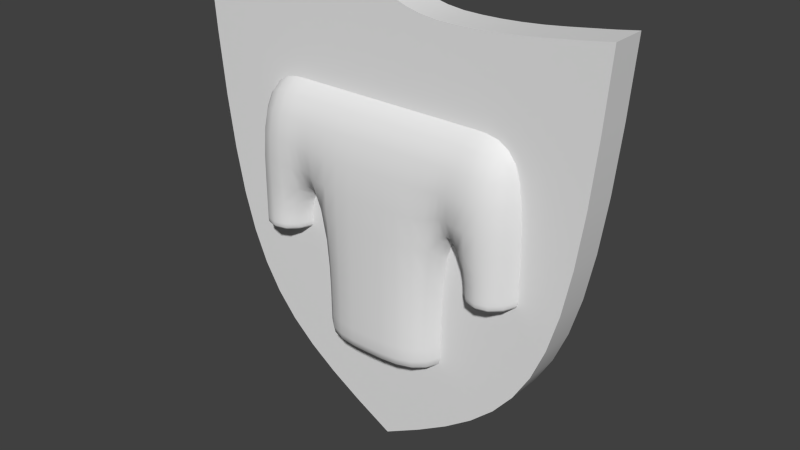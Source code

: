 # Source: armor_mesh.blend  (saved by Blender 2.66.1; exported with 4.5.12 LTS)
import bpy
from mathutils import Matrix  # noqa: F401  (used for matrix-valued properties, if any)

bpy.ops.wm.read_factory_settings(use_empty=True)
scene = bpy.context.scene
scene.name = 'Scene'

# ---- collections
col_collection_1 = bpy.data.collections.new('Collection 1'); scene.collection.children.link(col_collection_1)

# ---- world
world_world = bpy.data.worlds.new('World'); scene.world = world_world
world_world.color = (0.05088, 0.05088, 0.05088)
world_world.use_sun_shadow = False
world_world.sun_shadow_jitter_overblur = 0.0
world_world.cycles.sampling_method = 'MANUAL'
world_world.cycles.sample_map_resolution = 256

# ---- meshes
me_mesh = bpy.data.meshes.new('Mesh')
me_mesh.from_pydata([(0.0, -0.05297, 0.4647), (-0.1059, -0.05297, 0.5228), (-0.197, -0.05297, 0.5783), (-0.275, -0.05297, 0.6345), (-0.3411, -0.05297, 0.6946), (-0.3965, -0.05297, 0.7615), (-0.4424, -0.05297, 0.8385), (-0.4802, -0.05297, 0.9288), (-0.5109, -0.05297, 1.035), (-0.5359, -0.05297, 1.162), (-0.5564, -0.05297, 1.31), (-0.5735, -0.05297, 1.485), (-0.5886, -0.05297, 1.689), (-0.5332, -0.05297, 1.68), (-0.4765, -0.05297, 1.672), (-0.4191, -0.05297, 1.664), (-0.3618, -0.05297, 1.657), (-0.3055, -0.05297, 1.652), (-0.2508, -0.05297, 1.649), (-0.1985, -0.05297, 1.648), (-0.1495, -0.05297, 1.649), (-0.1045, -0.05297, 1.654), (-0.06415, -0.05297, 1.663), (-0.02936, -0.05297, 1.675), (0.0, -0.05297, 1.692), (6.639e-16, 0.04483, 0.4647), (0.1059, -0.05297, 0.5228), (0.197, -0.05297, 0.5783), (0.275, -0.05297, 0.6345), (0.3411, -0.05297, 0.6946), (0.3965, -0.05297, 0.7615), (0.4424, -0.05297, 0.8385), (0.4802, -0.05297, 0.9288), (0.5109, -0.05297, 1.035), (0.5359, -0.05297, 1.162), (0.5564, -0.05297, 1.31), (0.5735, -0.05297, 1.485), (0.5886, -0.05297, 1.689), (0.5332, -0.05297, 1.68), (0.4765, -0.05297, 1.672), (0.4191, -0.05297, 1.664), (0.3618, -0.05297, 1.657), (0.3055, -0.05297, 1.652), (0.2508, -0.05297, 1.649), (0.1985, -0.05297, 1.648), (0.1495, -0.05297, 1.649), (0.1045, -0.05297, 1.654), (0.06415, -0.05297, 1.663), (0.02936, -0.05297, 1.675), (-0.1059, 0.04483, 0.5228), (-0.197, 0.04483, 0.5783), (-0.275, 0.04483, 0.6345), (-0.3411, 0.04483, 0.6946), (-0.3965, 0.04483, 0.7615), (-0.4424, 0.04483, 0.8385), (-0.4802, 0.04483, 0.9288), (-0.5109, 0.04483, 1.035), (-0.5359, 0.04483, 1.162), (-0.5564, 0.04483, 1.31), (-0.5735, 0.04483, 1.485), (-0.5886, 0.04483, 1.689), (-0.5332, 0.04483, 1.68), (-0.4765, 0.04483, 1.672), (-0.4191, 0.04483, 1.664), (-0.3618, 0.04483, 1.657), (-0.3055, 0.04483, 1.652), (-0.2508, 0.04483, 1.649), (-0.1985, 0.04483, 1.648), (-0.1495, 0.04483, 1.649), (-0.1045, 0.04483, 1.654), (-0.06415, 0.04483, 1.663), (-0.02936, 0.04483, 1.675), (6.639e-16, 0.04483, 1.692), (0.1059, 0.04483, 0.5228), (0.197, 0.04483, 0.5783), (0.275, 0.04483, 0.6345), (0.3411, 0.04483, 0.6946), (0.3965, 0.04483, 0.7615), (0.4424, 0.04483, 0.8385), (0.4802, 0.04483, 0.9288), (0.5109, 0.04483, 1.035), (0.5359, 0.04483, 1.162), (0.5564, 0.04483, 1.31), (0.5735, 0.04483, 1.485), (0.5886, 0.04483, 1.689), (0.5332, 0.04483, 1.68), (0.4765, 0.04483, 1.672), (0.4191, 0.04483, 1.664), (0.3618, 0.04483, 1.657), (0.3055, 0.04483, 1.652), (0.2508, 0.04483, 1.649), (0.1985, 0.04483, 1.648), (0.1495, 0.04483, 1.649), (0.1045, 0.04483, 1.654), (0.06415, 0.04483, 1.663), (0.02936, 0.04483, 1.675)], [], [(5, 4, 3, 2, 1, 0, 26, 27, 28, 29, 30, 31, 32, 33, 34, 35, 36, 37, 38, 39, 40, 41, 42, 43, 44, 45, 46, 47, 48, 24, 23, 22, 21, 20, 19, 18, 17, 16, 15, 14, 13, 12, 11, 10, 9, 8, 7, 6), (53, 54, 55, 56, 57, 58, 59, 60, 61, 62, 63, 64, 65, 66, 67, 68, 69, 70, 71, 72, 95, 94, 93, 92, 91, 90, 89, 88, 87, 86, 85, 84, 83, 82, 81, 80, 79, 78, 77, 76, 75, 74, 73, 25, 49, 50, 51, 52), (43, 42, 89, 90), (21, 22, 70, 69), (29, 28, 75, 76), (12, 13, 61, 60), (33, 32, 79, 80), (31, 30, 77, 78), (38, 37, 84, 85), (46, 45, 92, 93), (14, 15, 63, 62), (28, 27, 74, 75), (27, 26, 73, 74), (47, 46, 93, 94), (7, 8, 56, 55), (0, 1, 49, 25), (44, 43, 90, 91), (6, 7, 55, 54), (15, 16, 64, 63), (2, 3, 51, 50), (41, 40, 87, 88), (35, 34, 81, 82), (30, 29, 76, 77), (18, 19, 67, 66), (4, 5, 53, 52), (40, 39, 86, 87), (16, 17, 65, 64), (3, 4, 52, 51), (42, 41, 88, 89), (32, 31, 78, 79), (48, 47, 94, 95), (8, 9, 57, 56), (45, 44, 91, 92), (24, 48, 95, 72), (20, 21, 69, 68), (19, 20, 68, 67), (5, 6, 54, 53), (9, 10, 58, 57), (23, 24, 72, 71), (13, 14, 62, 61), (26, 0, 25, 73), (10, 11, 59, 58), (37, 36, 83, 84), (1, 2, 50, 49), (34, 33, 80, 81), (36, 35, 82, 83), (22, 23, 71, 70), (11, 12, 60, 59), (39, 38, 85, 86), (17, 18, 66, 65)])
me_mesh.polygons.foreach_set('use_smooth', [True] * 50)
me_mesh.use_remesh_preserve_volume = False
me_mesh.use_remesh_preserve_attributes = False
me_mesh.use_mirror_vertex_groups = False
me_mesh.update()
me_cube = bpy.data.meshes.new('Cube')
me_cube.from_pydata([(-0.1917, -0.1353, 0.7622), (-0.1917, 0.1353, 0.7622), (0.0, -0.1353, 1.106), (0.0, 0.1353, 1.106), (-0.1917, -0.1353, 1.45), (-0.1917, 0.1353, 1.45), (-0.1917, -0.1353, 1.106), (-0.1917, 0.1353, 1.106), (0.0, 0.1353, 1.45), (0.0, 0.1353, 0.7622), (0.0, -0.1353, 1.45), (0.0, -0.1353, 0.7622), (-0.4108, -0.1353, 1.45), (-0.4108, 0.1353, 1.45), (-0.4108, -0.1353, 1.106), (-0.4108, 0.1353, 1.106), (-0.4108, -0.1353, 1.018), (-0.4108, 0.1353, 1.018), (-0.2397, -0.1353, 1.018), (-0.2397, 0.1353, 1.018), (-0.2397, -0.1353, 1.45), (-0.2397, 0.1353, 1.45), (-0.2397, -0.1353, 1.106), (-0.2397, 0.1353, 1.106), (-0.4108, -0.1353, 1.005), (-0.4108, 0.1353, 1.005), (-0.2397, -0.1353, 1.005), (-0.2397, 0.1353, 1.005), (-0.1917, -0.1353, 0.7479), (-0.1917, 0.1353, 0.7479), (0.0, 0.1353, 0.7479), (0.0, -0.1353, 0.7479)], [], [(6, 7, 1, 0), (23, 22, 18, 19), (12, 13, 15, 14), (2, 6, 0, 11), (5, 8, 3, 7), (10, 8, 5, 4), (7, 3, 9, 1), (10, 4, 6, 2), (11, 0, 28, 31), (5, 7, 23, 21), (22, 20, 12, 14), (7, 6, 22, 23), (22, 14, 16, 18), (17, 19, 27, 25), (21, 23, 15, 13), (6, 4, 20, 22), (4, 5, 21, 20), (20, 21, 13, 12), (15, 23, 19, 17), (14, 15, 17, 16), (27, 26, 24, 25), (19, 18, 26, 27), (18, 16, 24, 26), (16, 17, 25, 24), (28, 29, 30, 31), (1, 9, 30, 29), (0, 1, 29, 28)])
me_cube.polygons.foreach_set('use_smooth', [True] * 27)
me_cube.use_remesh_preserve_volume = False
me_cube.use_remesh_preserve_attributes = False
me_cube.use_mirror_vertex_groups = False
me_cube.update()

# ---- objects
ob_beziercurve_001 = bpy.data.objects.new('BezierCurve.001', me_mesh)
ob_cube = bpy.data.objects.new('Cube', me_cube)

# ---- transforms, parenting, visibility, modifiers, constraints
ob_beziercurve_001.location = (0.0, 0.0, 0.0)
ob_beziercurve_001.lineart.crease_threshold = 0.0
_m = ob_beziercurve_001.modifiers.new('EdgeSplit', 'EDGE_SPLIT')
ob_cube.location = (0.0, 0.0, 0.0)
ob_cube.lineart.crease_threshold = 0.0
_m = ob_cube.modifiers.new('Mirror', 'MIRROR')
_m.use_clip = True
_m = ob_cube.modifiers.new('Subsurf', 'SUBSURF')
_m.uv_smooth = 'PRESERVE_CORNERS'
_m.quality = 2
_m.show_only_control_edges = False

# ---- collection membership
col_collection_1.objects.link(ob_beziercurve_001)
col_collection_1.objects.link(ob_cube)

# ---- scene / render settings (as saved in the file)
scene.frame_start = 1; scene.frame_end = 250; scene.frame_set(1)
scene.render.engine = 'BLENDER_EEVEE_NEXT'
scene.render.image_settings.color_mode = 'RGB'
scene.render.image_settings.compression = 90
scene.render.resolution_percentage = 50
scene.render.dither_intensity = 0.0
scene.render.bake_margin = 2
scene.cycles.use_denoising = False
scene.cycles.samples = 10
scene.cycles.sampling_pattern = 'TABULATED_SOBOL'
scene.cycles.light_sampling_threshold = 0.0
scene.cycles.use_adaptive_sampling = False
scene.cycles.use_light_tree = False
scene.cycles.blur_glossy = 0.0
scene.cycles.volume_bounces = 1
scene.cycles.pixel_filter_type = 'GAUSSIAN'
scene.cycles.sample_clamp_indirect = 0.0
scene.view_settings.view_transform = 'Standard'
bpy.context.view_layer.update()

# ---- added for rendering (the .blend has no active camera and no usable light): camera, sun
cam_auto = bpy.data.cameras.new('AutoCamera')
cam_auto.lens = 50.0
cam_auto.sensor_width = 36.0
cam_auto.clip_end = 1000.0
ob_auto_camera = bpy.data.objects.new('AutoCamera', cam_auto)
scene.collection.objects.link(ob_auto_camera)
ob_auto_camera.location = (1.59327, -1.91192, 2.35306)
ob_auto_camera.rotation_euler = (1.09748, -7.21219e-08, 0.694738)
scene.camera = ob_auto_camera
light_auto_sun = bpy.data.lights.new('AutoSun', 'SUN')
light_auto_sun.energy = 3.0
light_auto_sun.angle = 0.0523599
ob_auto_sun = bpy.data.objects.new('AutoSun', light_auto_sun)
scene.collection.objects.link(ob_auto_sun)
ob_auto_sun.rotation_euler = (0.872665, 0.174533, 0.523599)
bpy.context.view_layer.update()
